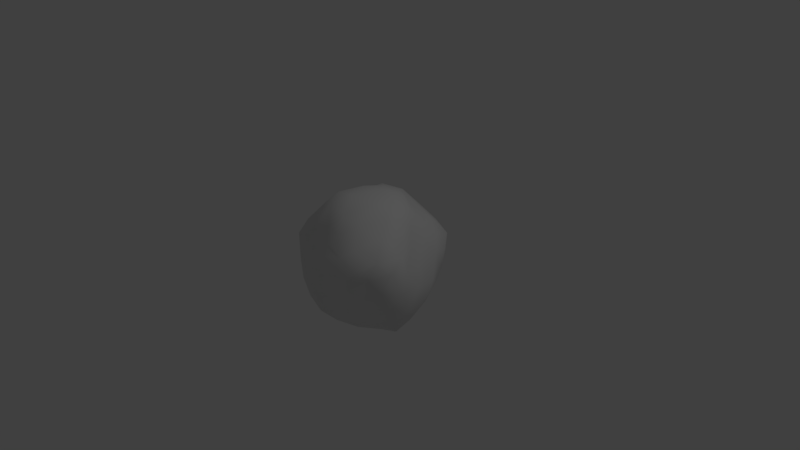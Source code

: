 # Source: snowball.blend  (saved by Blender 2.78.0; exported with 4.5.12 LTS)
import bpy
from mathutils import Matrix  # noqa: F401  (used for matrix-valued properties, if any)

bpy.ops.wm.read_factory_settings(use_empty=True)
scene = bpy.context.scene
scene.name = 'Scene'

# ---- collections
col_collection_1 = bpy.data.collections.new('Collection 1'); scene.collection.children.link(col_collection_1)

# ---- materials (node trees are filled in below, after node groups)
mat_material_001 = bpy.data.materials.new('Material.001')
mat_material_001.alpha_threshold = 0.0
mat_material_001.use_transparent_shadow = False
mat_material_001.roughness = 0.5

# ---- material node trees

# ---- world
world_world = bpy.data.worlds.new('World'); scene.world = world_world
world_world.color = (0.05088, 0.05088, 0.05088)
world_world.use_sun_shadow = False
world_world.sun_shadow_jitter_overblur = 0.0
world_world.cycles.sampling_method = 'MANUAL'

# ---- cameras
cam_camera = bpy.data.cameras.new('Camera')
cam_camera.clip_end = 100.0
cam_camera.lens = 35.0
cam_camera.sensor_width = 32.0
cam_camera.sensor_height = 18.0
cam_camera.ortho_scale = 7.314
cam_camera.dof.focus_distance = 0.0
cam_camera.dof.aperture_fstop = 128.0

# ---- lights
light_lamp = bpy.data.lights.new('Lamp', 'POINT')
light_lamp.transmission_factor = 0.0
light_lamp.cutoff_distance = 30.0
light_lamp.energy = 100.0
light_lamp.shadow_buffer_clip_start = 1.001
light_lamp.shadow_soft_size = 0.1
light_lamp.shadow_maximum_resolution = 0.006
light_lamp.use_absolute_resolution = True

# ---- meshes
me_snowball = bpy.data.meshes.new('Snowball')
me_snowball.from_pydata([(0.05306, -0.02876, -0.9657), (0.7332, -0.6202, -0.3612), (-0.2192, -0.8666, -0.4271), (-0.9066, 0.04744, -0.465), (-0.264, 0.8913, -0.4665), (0.5973, 0.4837, -0.3487), (0.2386, -0.7637, 0.3695), (-0.7422, -0.4771, 0.4494), (-0.692, 0.4286, 0.4815), (0.2629, 0.7816, 0.3882), (0.8619, -0.1072, 0.3909), (0.02462, -0.04896, 0.8953), (-0.2289, -0.7023, -0.6173), (-0.1561, -0.4843, -0.8038), (-0.05445, -0.2096, -0.9521), (0.2306, -0.2159, -0.9851), (0.4258, -0.3679, -0.8472), (0.6111, -0.4824, -0.6027), (0.4566, -0.6602, -0.412), (0.1944, -0.7853, -0.4745), (0.003513, -0.8185, -0.4619), (0.6444, 0.2844, -0.487), (0.7485, -0.03127, -0.4707), (0.8166, -0.3694, -0.4678), (0.2712, 0.03013, -0.9169), (0.4102, 0.2404, -0.7561), (0.5297, 0.4087, -0.5632), (-0.7944, -0.0203, -0.586), (-0.5153, -0.0277, -0.7597), (-0.1891, -0.01563, -0.9169), (-0.5007, -0.7131, -0.4785), (-0.7388, -0.5337, -0.526), (-0.8255, -0.2292, -0.538), (-0.1679, 0.7527, -0.5997), (-0.1243, 0.4704, -0.8154), (-0.02404, 0.202, -0.9119), (-0.8136, 0.2178, -0.5032), (-0.6718, 0.4619, -0.5233), (-0.4287, 0.685, -0.5034), (-0.01344, 0.8908, -0.4634), (0.2748, 0.816, -0.4263), (0.4764, 0.638, -0.4124), (0.9054, -0.1945, 0.1802), (0.9637, -0.3062, 0.01312), (0.9228, -0.5245, -0.1682), (0.7312, 0.3912, -0.1856), (0.7377, 0.2682, 0.02146), (0.8018, 0.07921, 0.257), (0.1939, -0.8507, 0.2538), (0.09921, -0.9275, 0.05633), (-0.09072, -0.9488, -0.197), (0.6859, -0.6941, -0.1511), (0.6357, -0.8297, -0.03744), (0.4716, -0.8335, 0.2058), (-0.8385, -0.3563, 0.2617), (-0.9089, -0.3424, 0.09271), (-0.9095, -0.1575, -0.2386), (-0.4547, -0.8162, -0.2319), (-0.5952, -0.7419, -0.002338), (-0.6983, -0.6263, 0.2254), (-0.6328, 0.5876, 0.2501), (-0.4642, 0.7751, 0.05943), (-0.3313, 0.8483, -0.2592), (-0.8483, 0.1419, -0.2909), (-0.8014, 0.2645, 0.02418), (-0.8234, 0.3999, 0.2467), (0.4029, 0.8332, 0.164), (0.5448, 0.8259, -0.04615), (0.6094, 0.6722, -0.1909), (-0.08813, 0.9901, -0.2793), (0.05944, 0.9966, -0.09223), (0.1714, 0.8771, 0.1237), (0.8202, -0.2474, 0.4497), (0.6485, -0.5283, 0.4898), (0.4339, -0.7153, 0.4682), (0.01445, -0.7079, 0.4522), (-0.3141, -0.706, 0.5159), (-0.5765, -0.6017, 0.5554), (-0.7992, -0.2959, 0.5003), (-0.7904, -0.00573, 0.506), (-0.7734, 0.1934, 0.4647), (-0.4827, 0.6078, 0.514), (-0.1569, 0.7808, 0.5412), (0.0728, 0.7934, 0.4843), (0.3796, 0.6185, 0.4382), (0.5228, 0.4165, 0.4718), (0.7423, 0.2047, 0.4341), (0.1639, -0.3139, 0.9228), (0.205, -0.5371, 0.7975), (0.2316, -0.6586, 0.5903), (0.7282, 0.004842, 0.5931), (0.5235, 0.08421, 0.7768), (0.2589, 0.003098, 0.8882), (-0.1729, -0.1715, 0.8812), (-0.3806, -0.2727, 0.7831), (-0.6003, -0.4377, 0.6448), (-0.2019, 0.05607, 0.8428), (-0.4499, 0.2186, 0.7655), (-0.6126, 0.3345, 0.6578), (0.06387, 0.2066, 0.8069), (0.1137, 0.3978, 0.8237), (0.2366, 0.5952, 0.6692), (0.3218, 0.2569, 0.8101), (0.6009, 0.2855, 0.6468), (0.3585, 0.4421, 0.6794), (-0.1549, 0.3901, 0.8031), (-0.04764, 0.5896, 0.7609), (-0.3356, 0.5277, 0.7138), (-0.441, -0.04251, 0.7768), (-0.664, 0.07401, 0.6304), (-0.5947, -0.1777, 0.6454), (-0.05689, -0.4046, 0.8422), (-0.3664, -0.5335, 0.7011), (-0.07864, -0.6413, 0.6336), (0.3879, -0.308, 0.8419), (0.4415, -0.5784, 0.6578), (0.6214, -0.2607, 0.6658), (0.6946, 0.3696, 0.2452), (0.6616, 0.5415, 0.02154), (0.566, 0.6226, 0.2229), (-0.0977, 0.9066, 0.2267), (-0.241, 0.9071, -0.01749), (-0.3701, 0.7961, 0.2725), (-0.8625, 0.132, 0.2995), (-0.8626, -0.02624, 0.1113), (-0.8722, -0.1447, 0.3449), (-0.4369, -0.7646, 0.3179), (-0.2867, -0.8699, 0.06749), (-0.08298, -0.8069, 0.3037), (0.6612, -0.7009, 0.2355), (0.8785, -0.6318, 0.02744), (0.8201, -0.4153, 0.2386), (0.3181, 0.9544, -0.1285), (0.373, 0.8441, -0.2897), (0.1566, 0.9574, -0.292), (-0.7141, 0.5479, 0.00837), (-0.5916, 0.6627, -0.256), (-0.7731, 0.4077, -0.2967), (-0.8122, -0.5481, -0.01756), (-0.9035, -0.4541, -0.276), (-0.7075, -0.6352, -0.3047), (0.3668, -0.8917, -0.01259), (0.1737, -0.9034, -0.2342), (0.4171, -0.8287, -0.2266), (0.804, -0.04017, 0.0001534), (0.881, -0.2584, -0.234), (0.7535, 0.04323, -0.2516), (0.3345, 0.4881, -0.5947), (0.1584, 0.3267, -0.8642), (0.05646, 0.6712, -0.6573), (-0.3517, 0.5118, -0.6714), (-0.322, 0.237, -0.821), (-0.6104, 0.2325, -0.6614), (-0.6465, -0.2874, -0.6883), (-0.3482, -0.2713, -0.8402), (-0.5078, -0.553, -0.6544), (0.601, 0.1947, -0.6364), (0.6476, -0.1854, -0.6788), (0.4574, -0.04141, -0.839), (0.04866, -0.6383, -0.7137), (0.1694, -0.4121, -0.8632), (0.3155, -0.5413, -0.6836)], [], [(0, 15, 14), (1, 17, 23), (0, 14, 29), (0, 29, 35), (0, 35, 24), (1, 23, 44), (2, 20, 50), (3, 32, 56), (4, 38, 62), (5, 41, 68), (1, 44, 51), (2, 50, 57), (3, 56, 63), (4, 62, 69), (5, 68, 45), (6, 74, 89), (7, 77, 95), (8, 80, 98), (9, 83, 101), (10, 86, 90), (92, 99, 11), (91, 102, 92), (90, 103, 91), (92, 102, 99), (102, 100, 99), (91, 103, 102), (103, 104, 102), (102, 104, 100), (104, 101, 100), (90, 86, 103), (86, 85, 103), (103, 85, 104), (85, 84, 104), (104, 84, 101), (84, 9, 101), (99, 96, 11), (100, 105, 99), (101, 106, 100), (99, 105, 96), (105, 97, 96), (100, 106, 105), (106, 107, 105), (105, 107, 97), (107, 98, 97), (101, 83, 106), (83, 82, 106), (106, 82, 107), (82, 81, 107), (107, 81, 98), (81, 8, 98), (96, 93, 11), (97, 108, 96), (98, 109, 97), (96, 108, 93), (108, 94, 93), (97, 109, 108), (109, 110, 108), (108, 110, 94), (110, 95, 94), (98, 80, 109), (80, 79, 109), (109, 79, 110), (79, 78, 110), (110, 78, 95), (78, 7, 95), (93, 87, 11), (94, 111, 93), (95, 112, 94), (93, 111, 87), (111, 88, 87), (94, 112, 111), (112, 113, 111), (111, 113, 88), (113, 89, 88), (95, 77, 112), (77, 76, 112), (112, 76, 113), (76, 75, 113), (113, 75, 89), (75, 6, 89), (87, 92, 11), (88, 114, 87), (89, 115, 88), (87, 114, 92), (114, 91, 92), (88, 115, 114), (115, 116, 114), (114, 116, 91), (116, 90, 91), (89, 74, 115), (74, 73, 115), (115, 73, 116), (73, 72, 116), (116, 72, 90), (72, 10, 90), (47, 86, 10), (46, 117, 47), (45, 118, 46), (47, 117, 86), (117, 85, 86), (46, 118, 117), (118, 119, 117), (117, 119, 85), (119, 84, 85), (45, 68, 118), (68, 67, 118), (118, 67, 119), (67, 66, 119), (119, 66, 84), (66, 9, 84), (71, 83, 9), (70, 120, 71), (69, 121, 70), (71, 120, 83), (120, 82, 83), (70, 121, 120), (121, 122, 120), (120, 122, 82), (122, 81, 82), (69, 62, 121), (62, 61, 121), (121, 61, 122), (61, 60, 122), (122, 60, 81), (60, 8, 81), (65, 80, 8), (64, 123, 65), (63, 124, 64), (65, 123, 80), (123, 79, 80), (64, 124, 123), (124, 125, 123), (123, 125, 79), (125, 78, 79), (63, 56, 124), (56, 55, 124), (124, 55, 125), (55, 54, 125), (125, 54, 78), (54, 7, 78), (59, 77, 7), (58, 126, 59), (57, 127, 58), (59, 126, 77), (126, 76, 77), (58, 127, 126), (127, 128, 126), (126, 128, 76), (128, 75, 76), (57, 50, 127), (50, 49, 127), (127, 49, 128), (49, 48, 128), (128, 48, 75), (48, 6, 75), (53, 74, 6), (52, 129, 53), (51, 130, 52), (53, 129, 74), (129, 73, 74), (52, 130, 129), (130, 131, 129), (129, 131, 73), (131, 72, 73), (51, 44, 130), (44, 43, 130), (130, 43, 131), (43, 42, 131), (131, 42, 72), (42, 10, 72), (66, 71, 9), (67, 132, 66), (68, 133, 67), (66, 132, 71), (132, 70, 71), (67, 133, 132), (133, 134, 132), (132, 134, 70), (134, 69, 70), (68, 41, 133), (41, 40, 133), (133, 40, 134), (40, 39, 134), (134, 39, 69), (39, 4, 69), (60, 65, 8), (61, 135, 60), (62, 136, 61), (60, 135, 65), (135, 64, 65), (61, 136, 135), (136, 137, 135), (135, 137, 64), (137, 63, 64), (62, 38, 136), (38, 37, 136), (136, 37, 137), (37, 36, 137), (137, 36, 63), (36, 3, 63), (54, 59, 7), (55, 138, 54), (56, 139, 55), (54, 138, 59), (138, 58, 59), (55, 139, 138), (139, 140, 138), (138, 140, 58), (140, 57, 58), (56, 32, 139), (32, 31, 139), (139, 31, 140), (31, 30, 140), (140, 30, 57), (30, 2, 57), (48, 53, 6), (49, 141, 48), (50, 142, 49), (48, 141, 53), (141, 52, 53), (49, 142, 141), (142, 143, 141), (141, 143, 52), (143, 51, 52), (50, 20, 142), (20, 19, 142), (142, 19, 143), (19, 18, 143), (143, 18, 51), (18, 1, 51), (42, 47, 10), (43, 144, 42), (44, 145, 43), (42, 144, 47), (144, 46, 47), (43, 145, 144), (145, 146, 144), (144, 146, 46), (146, 45, 46), (44, 23, 145), (23, 22, 145), (145, 22, 146), (22, 21, 146), (146, 21, 45), (21, 5, 45), (26, 41, 5), (25, 147, 26), (24, 148, 25), (26, 147, 41), (147, 40, 41), (25, 148, 147), (148, 149, 147), (147, 149, 40), (149, 39, 40), (24, 35, 148), (35, 34, 148), (148, 34, 149), (34, 33, 149), (149, 33, 39), (33, 4, 39), (33, 38, 4), (34, 150, 33), (35, 151, 34), (33, 150, 38), (150, 37, 38), (34, 151, 150), (151, 152, 150), (150, 152, 37), (152, 36, 37), (35, 29, 151), (29, 28, 151), (151, 28, 152), (28, 27, 152), (152, 27, 36), (27, 3, 36), (27, 32, 3), (28, 153, 27), (29, 154, 28), (27, 153, 32), (153, 31, 32), (28, 154, 153), (154, 155, 153), (153, 155, 31), (155, 30, 31), (29, 14, 154), (14, 13, 154), (154, 13, 155), (13, 12, 155), (155, 12, 30), (12, 2, 30), (21, 26, 5), (22, 156, 21), (23, 157, 22), (21, 156, 26), (156, 25, 26), (22, 157, 156), (157, 158, 156), (156, 158, 25), (158, 24, 25), (23, 17, 157), (17, 16, 157), (157, 16, 158), (16, 15, 158), (158, 15, 24), (15, 0, 24), (12, 20, 2), (13, 159, 12), (14, 160, 13), (12, 159, 20), (159, 19, 20), (13, 160, 159), (160, 161, 159), (159, 161, 19), (161, 18, 19), (14, 15, 160), (15, 16, 160), (160, 16, 161), (16, 17, 161), (161, 17, 18), (17, 1, 18)])
me_snowball.polygons.foreach_set('use_smooth', [True] * 320)
_uv = me_snowball.uv_layers.new(name='UVMap')
_uv.uv.foreach_set('vector', [0.03321, 0.1781, 0.06682, 0.1244, 0.06249, 0.2022, 0.2461, 0.03133, 0.182, 0.04776, 0.19, 0.008031, 0.03321, 0.1781, 0.06249, 0.2022, 0.03144, 0.2461, 0.658, 0.8135, 0.648, 0.8656, 0.6078, 0.8449, 0.658, 0.8135, 0.6078, 0.8449, 0.6411, 0.7616, 0.6857, 0.5311, 0.6545, 0.5458, 0.642, 0.4718, 0.2492, 0.2692, 0.2423, 0.2092, 0.3025, 0.2517, 0.6766, 0.3, 0.7083, 0.3375, 0.6438, 0.3673, 0.582, 0.02956, 0.6135, 0.0928, 0.5447, 0.07078, 0.4801, 0.656, 0.4601, 0.7052, 0.4236, 0.6504, 0.7459, 0.4133, 0.7083, 0.4076, 0.7459, 0.3549, 0.2492, 0.2692, 0.3025, 0.2517, 0.2641, 0.3484, 0.6766, 0.3, 0.6438, 0.3673, 0.6298, 0.2905, 0.582, 0.02956, 0.5447, 0.07078, 0.5261, 0.003112, 0.4801, 0.656, 0.4236, 0.6504, 0.4751, 0.5972, 0.04569, 0.8137, 0.006005, 0.7742, 0.04631, 0.7606, 0.268, 0.8139, 0.217, 0.8153, 0.2334, 0.7676, 0.4369, 0.2911, 0.4619, 0.3501, 0.4023, 0.3178, 0.8335, 0.1557, 0.8728, 0.1204, 0.9018, 0.2006, 0.8834, 0.6486, 0.9493, 0.6203, 0.9378, 0.6821, 0.7228, 1.0, 0.7053, 0.922, 0.7497, 0.9536, 0.9249, 0.3527, 0.9423, 0.2841, 0.9826, 0.318, 0.9378, 0.6821, 1.0, 0.6619, 0.9868, 0.7285, 0.09079, 0.5669, 0.107, 0.5142, 0.1543, 0.5463, 0.107, 0.5142, 0.1621, 0.4964, 0.1543, 0.5463, 0.9249, 0.3527, 0.8772, 0.3269, 0.9423, 0.2841, 0.8772, 0.3269, 0.9004, 0.2523, 0.9423, 0.2841, 0.9423, 0.2841, 0.9004, 0.2523, 0.9591, 0.218, 0.9004, 0.2523, 0.9018, 0.2006, 0.9591, 0.218, 0.9378, 0.6821, 0.9493, 0.6203, 1.0, 0.6619, 0.8273, 0.3549, 0.8447, 0.2764, 0.8772, 0.3269, 0.8772, 0.3269, 0.8447, 0.2764, 0.9004, 0.2523, 0.8447, 0.2764, 0.8408, 0.2107, 0.9004, 0.2523, 0.9004, 0.2523, 0.8408, 0.2107, 0.9018, 0.2006, 0.8408, 0.2107, 0.8335, 0.1557, 0.9018, 0.2006, 0.7053, 0.922, 0.7497, 0.8839, 0.7497, 0.9536, 0.1621, 0.4964, 0.2167, 0.5219, 0.1543, 0.5463, 0.9018, 0.2006, 0.9526, 0.148, 0.9591, 0.218, 0.1543, 0.5463, 0.2167, 0.5219, 0.1914, 0.5968, 0.2167, 0.5219, 0.2614, 0.5892, 0.1914, 0.5968, 0.1621, 0.4964, 0.2168, 0.4734, 0.2167, 0.5219, 0.2168, 0.4734, 0.2712, 0.5164, 0.2167, 0.5219, 0.2167, 0.5219, 0.2712, 0.5164, 0.2614, 0.5892, 0.2712, 0.5164, 0.3111, 0.5898, 0.2614, 0.5892, 0.9018, 0.2006, 0.8728, 0.1204, 0.9526, 0.148, 0.8728, 0.1204, 0.9113, 0.07799, 0.9526, 0.148, 0.9526, 0.148, 0.9113, 0.07799, 0.9826, 0.09397, 0.3709, 0.145, 0.4061, 0.2263, 0.3621, 0.2426, 0.3621, 0.2426, 0.4061, 0.2263, 0.4023, 0.3178, 0.4061, 0.2263, 0.4369, 0.2911, 0.4023, 0.3178, 0.1914, 0.5968, 0.1612, 0.6416, 0.1327, 0.5961, 0.2614, 0.5892, 0.2334, 0.6469, 0.1914, 0.5968, 0.3111, 0.5898, 0.2972, 0.6572, 0.2614, 0.5892, 0.1914, 0.5968, 0.2334, 0.6469, 0.1612, 0.6416, 0.2334, 0.6469, 0.1982, 0.6941, 0.1612, 0.6416, 0.2614, 0.5892, 0.2972, 0.6572, 0.2334, 0.6469, 0.2972, 0.6572, 0.2578, 0.7075, 0.2334, 0.6469, 0.2334, 0.6469, 0.2578, 0.7075, 0.1982, 0.6941, 0.2578, 0.7075, 0.2334, 0.7676, 0.1982, 0.6941, 0.3111, 0.5898, 0.3394, 0.6606, 0.2972, 0.6572, 0.3394, 0.6606, 0.3212, 0.702, 0.2972, 0.6572, 0.2972, 0.6572, 0.3212, 0.702, 0.2578, 0.7075, 0.3212, 0.702, 0.2948, 0.77, 0.2578, 0.7075, 0.2578, 0.7075, 0.2948, 0.77, 0.2334, 0.7676, 0.2948, 0.77, 0.268, 0.8139, 0.2334, 0.7676, 0.1612, 0.6416, 0.07709, 0.6423, 0.1327, 0.5961, 0.1982, 0.6941, 0.1169, 0.6912, 0.1612, 0.6416, 0.2334, 0.7676, 0.1739, 0.7638, 0.1982, 0.6941, 0.1612, 0.6416, 0.1169, 0.6912, 0.07709, 0.6423, 0.1169, 0.6912, 0.05318, 0.7071, 0.07709, 0.6423, 0.1982, 0.6941, 0.1739, 0.7638, 0.1169, 0.6912, 0.1739, 0.7638, 0.1085, 0.7751, 0.1169, 0.6912, 0.1169, 0.6912, 0.1085, 0.7751, 0.05318, 0.7071, 0.1085, 0.7751, 0.04631, 0.7606, 0.05318, 0.7071, 0.2334, 0.7676, 0.217, 0.8153, 0.1739, 0.7638, 0.217, 0.8153, 0.1557, 0.8241, 0.1739, 0.7638, 0.1739, 0.7638, 0.1557, 0.8241, 0.1085, 0.7751, 0.1557, 0.8241, 0.09231, 0.8074, 0.1085, 0.7751, 0.1085, 0.7751, 0.09231, 0.8074, 0.04631, 0.7606, 0.09231, 0.8074, 0.04569, 0.8137, 0.04631, 0.7606, 0.07709, 0.6423, 0.09079, 0.5669, 0.1327, 0.5961, 0.8949, 0.8839, 0.9335, 0.8254, 0.9536, 0.8724, 0.04631, 0.7606, 0.008369, 0.7168, 0.05318, 0.7071, 0.9536, 0.8724, 0.9335, 0.8254, 1.0, 0.7991, 0.9335, 0.8254, 0.9868, 0.7285, 1.0, 0.7991, 0.8949, 0.8839, 0.8574, 0.8335, 0.9335, 0.8254, 0.8574, 0.8335, 0.9064, 0.7546, 0.9335, 0.8254, 0.9335, 0.8254, 0.9064, 0.7546, 0.9868, 0.7285, 0.9064, 0.7546, 0.9378, 0.6821, 0.9868, 0.7285, 0.04631, 0.7606, 0.006005, 0.7742, 0.008369, 0.7168, 0.8066, 0.827, 0.8332, 0.7674, 0.8574, 0.8335, 0.8574, 0.8335, 0.8332, 0.7674, 0.9064, 0.7546, 0.8332, 0.7674, 0.8692, 0.6881, 0.9064, 0.7546, 0.9064, 0.7546, 0.8692, 0.6881, 0.9378, 0.6821, 0.8692, 0.6881, 0.8834, 0.6486, 0.9378, 0.6821, 0.8993, 0.6041, 0.9493, 0.6203, 0.8834, 0.6486, 0.9012, 0.5433, 0.953, 0.5687, 0.8993, 0.6041, 0.8933, 0.4898, 0.9523, 0.5081, 0.9012, 0.5433, 0.8993, 0.6041, 0.953, 0.5687, 0.9493, 0.6203, 0.7862, 0.3044, 0.8447, 0.2764, 0.8273, 0.3549, 0.9012, 0.5433, 0.9523, 0.5081, 0.953, 0.5687, 0.7365, 0.2533, 0.7789, 0.2341, 0.7862, 0.3044, 0.7862, 0.3044, 0.7789, 0.2341, 0.8447, 0.2764, 0.7789, 0.2341, 0.8408, 0.2107, 0.8447, 0.2764, 0.8933, 0.4898, 0.9468, 0.4592, 0.9523, 0.5081, 0.9468, 0.4592, 0.9973, 0.4661, 0.9523, 0.5081, 0.7365, 0.2533, 0.7172, 0.1772, 0.7789, 0.2341, 0.7172, 0.1772, 0.772, 0.1609, 0.7789, 0.2341, 0.7789, 0.2341, 0.772, 0.1609, 0.8408, 0.2107, 0.772, 0.1609, 0.8335, 0.1557, 0.8408, 0.2107, 0.7888, 0.102, 0.8728, 0.1204, 0.8335, 0.1557, 0.7536, 0.04339, 0.8373, 0.04755, 0.7888, 0.102, 0.5261, 0.003112, 0.4844, 0.0712, 0.4784, 0.0, 0.7888, 0.102, 0.8373, 0.04755, 0.8728, 0.1204, 0.8373, 0.04755, 0.9113, 0.07799, 0.8728, 0.1204, 0.4784, 0.0, 0.4844, 0.0712, 0.4254, 0.07631, 0.4844, 0.0712, 0.4377, 0.1446, 0.4254, 0.07631, 0.4254, 0.07631, 0.4377, 0.1446, 0.3709, 0.145, 0.4377, 0.1446, 0.4061, 0.2263, 0.3709, 0.145, 0.5261, 0.003112, 0.5447, 0.07078, 0.4844, 0.0712, 0.5447, 0.07078, 0.4893, 0.14, 0.4844, 0.0712, 0.4844, 0.0712, 0.4893, 0.14, 0.4377, 0.1446, 0.4893, 0.14, 0.4712, 0.2244, 0.4377, 0.1446, 0.4377, 0.1446, 0.4712, 0.2244, 0.4061, 0.2263, 0.4712, 0.2244, 0.4369, 0.2911, 0.4061, 0.2263, 0.4955, 0.2912, 0.4619, 0.3501, 0.4369, 0.2911, 0.5515, 0.2921, 0.506, 0.3583, 0.4955, 0.2912, 0.6298, 0.2905, 0.5576, 0.3708, 0.5515, 0.2921, 0.4955, 0.2912, 0.506, 0.3583, 0.4619, 0.3501, 0.506, 0.3583, 0.4686, 0.3983, 0.4619, 0.3501, 0.5515, 0.2921, 0.5576, 0.3708, 0.506, 0.3583, 0.5576, 0.3708, 0.5172, 0.422, 0.506, 0.3583, 0.506, 0.3583, 0.5172, 0.422, 0.4686, 0.3983, 0.5172, 0.422, 0.4916, 0.4592, 0.4686, 0.3983, 0.6298, 0.2905, 0.6438, 0.3673, 0.5576, 0.3708, 0.6438, 0.3673, 0.5871, 0.4412, 0.5576, 0.3708, 0.5576, 0.3708, 0.5871, 0.4412, 0.5172, 0.422, 0.3329, 0.8438, 0.3088, 0.8189, 0.3322, 0.7618, 0.3322, 0.7618, 0.3088, 0.8189, 0.2948, 0.77, 0.3088, 0.8189, 0.268, 0.8139, 0.2948, 0.77, 0.2558, 0.8747, 0.217, 0.8153, 0.268, 0.8139, 0.2351, 0.9236, 0.1847, 0.8736, 0.2558, 0.8747, 0.2641, 0.3484, 0.3244, 0.3271, 0.2831, 0.4062, 0.2558, 0.8747, 0.1847, 0.8736, 0.217, 0.8153, 0.1847, 0.8736, 0.1557, 0.8241, 0.217, 0.8153, 0.2831, 0.4062, 0.3244, 0.3271, 0.3411, 0.39, 0.1566, 0.9195, 0.1098, 0.8575, 0.1847, 0.8736, 0.1847, 0.8736, 0.1098, 0.8575, 0.1557, 0.8241, 0.1098, 0.8575, 0.09231, 0.8074, 0.1557, 0.8241, 0.2641, 0.3484, 0.3025, 0.2517, 0.3244, 0.3271, 0.3025, 0.2517, 0.3437, 0.2231, 0.3244, 0.3271, 0.1566, 0.9195, 0.07355, 0.9041, 0.1098, 0.8575, 0.07355, 0.9041, 0.05202, 0.8527, 0.1098, 0.8575, 0.1098, 0.8575, 0.05202, 0.8527, 0.09231, 0.8074, 0.05202, 0.8527, 0.04569, 0.8137, 0.09231, 0.8074, 0.0, 0.8335, 0.006005, 0.7742, 0.04569, 0.8137, 0.7053, 0.7347, 0.7659, 0.7535, 0.7466, 0.7989, 0.2897, 0.05873, 0.3126, 0.02446, 0.3286, 0.07723, 0.7466, 0.7989, 0.7659, 0.7535, 0.8066, 0.827, 0.7659, 0.7535, 0.8332, 0.7674, 0.8066, 0.827, 0.7053, 0.7347, 0.7388, 0.6761, 0.7659, 0.7535, 0.7388, 0.6761, 0.8095, 0.6823, 0.7659, 0.7535, 0.7659, 0.7535, 0.8095, 0.6823, 0.8332, 0.7674, 0.8095, 0.6823, 0.8692, 0.6881, 0.8332, 0.7674, 0.2897, 0.05873, 0.2656, 0.0, 0.3126, 0.02446, 0.7276, 0.6197, 0.79, 0.6061, 0.7388, 0.6761, 0.7388, 0.6761, 0.79, 0.6061, 0.8095, 0.6823, 0.79, 0.6061, 0.836, 0.6228, 0.8095, 0.6823, 0.8095, 0.6823, 0.836, 0.6228, 0.8692, 0.6881, 0.836, 0.6228, 0.8834, 0.6486, 0.8692, 0.6881, 0.772, 0.1609, 0.7888, 0.102, 0.8335, 0.1557, 0.7172, 0.1772, 0.7195, 0.1024, 0.772, 0.1609, 0.4236, 0.6504, 0.4048, 0.7324, 0.3751, 0.6614, 0.772, 0.1609, 0.7195, 0.1024, 0.7888, 0.102, 0.7195, 0.1024, 0.7536, 0.04339, 0.7888, 0.102, 0.3751, 0.6614, 0.4048, 0.7324, 0.3621, 0.7354, 0.4048, 0.7324, 0.3836, 0.7931, 0.3621, 0.7354, 0.7195, 0.1024, 0.7083, 0.05619, 0.7536, 0.04339, 0.7083, 0.05619, 0.7372, 0.0, 0.7536, 0.04339, 0.4236, 0.6504, 0.4601, 0.7052, 0.4048, 0.7324, 0.4601, 0.7052, 0.4285, 0.7693, 0.4048, 0.7324, 0.4048, 0.7324, 0.4285, 0.7693, 0.3836, 0.7931, 0.4285, 0.7693, 0.419, 0.8477, 0.3836, 0.7931, 0.3836, 0.7931, 0.419, 0.8477, 0.375, 0.8517, 0.419, 0.8477, 0.4185, 0.9069, 0.375, 0.8517, 0.4712, 0.2244, 0.4955, 0.2912, 0.4369, 0.2911, 0.4893, 0.14, 0.5296, 0.2187, 0.4712, 0.2244, 0.5447, 0.07078, 0.5709, 0.1482, 0.4893, 0.14, 0.4712, 0.2244, 0.5296, 0.2187, 0.4955, 0.2912, 0.5296, 0.2187, 0.5515, 0.2921, 0.4955, 0.2912, 0.4893, 0.14, 0.5709, 0.1482, 0.5296, 0.2187, 0.5709, 0.1482, 0.6076, 0.2237, 0.5296, 0.2187, 0.5296, 0.2187, 0.6076, 0.2237, 0.5515, 0.2921, 0.6076, 0.2237, 0.6298, 0.2905, 0.5515, 0.2921, 0.5447, 0.07078, 0.6135, 0.0928, 0.5709, 0.1482, 0.6135, 0.0928, 0.6465, 0.173, 0.5709, 0.1482, 0.5709, 0.1482, 0.6465, 0.173, 0.6076, 0.2237, 0.6465, 0.173, 0.6675, 0.2468, 0.6076, 0.2237, 0.6076, 0.2237, 0.6675, 0.2468, 0.6298, 0.2905, 0.6675, 0.2468, 0.6766, 0.3, 0.6298, 0.2905, 0.3088, 0.8189, 0.2558, 0.8747, 0.268, 0.8139, 0.3329, 0.8438, 0.2987, 0.8982, 0.3088, 0.8189, 0.6438, 0.3673, 0.6733, 0.4239, 0.5871, 0.4412, 0.3088, 0.8189, 0.2987, 0.8982, 0.2558, 0.8747, 0.2418, 0.4677, 0.2831, 0.4062, 0.2959, 0.4553, 0.3329, 0.8438, 0.3394, 0.9184, 0.2987, 0.8982, 0.1833, 0.4734, 0.215, 0.4142, 0.2418, 0.4677, 0.2418, 0.4677, 0.215, 0.4142, 0.2831, 0.4062, 0.215, 0.4142, 0.2641, 0.3484, 0.2831, 0.4062, 0.6438, 0.3673, 0.7083, 0.3375, 0.6733, 0.4239, 0.1073, 0.4381, 0.1627, 0.4074, 0.1833, 0.4734, 0.1833, 0.4734, 0.1627, 0.4074, 0.215, 0.4142, 0.1627, 0.4074, 0.2072, 0.3435, 0.215, 0.4142, 0.215, 0.4142, 0.2072, 0.3435, 0.2641, 0.3484, 0.2072, 0.3435, 0.2492, 0.2692, 0.2641, 0.3484, 0.05202, 0.8527, 0.0, 0.8335, 0.04569, 0.8137, 0.7459, 0.4073, 0.7691, 0.3549, 0.7691, 0.4434, 0.3025, 0.2517, 0.2968, 0.1805, 0.3437, 0.2231, 0.05202, 0.8527, 0.02648, 0.8842, 0.0, 0.8335, 0.3349, 0.1482, 0.3286, 0.07723, 0.3621, 0.1401, 0.3437, 0.2231, 0.2968, 0.1805, 0.3349, 0.1482, 0.2968, 0.1805, 0.2927, 0.1193, 0.3349, 0.1482, 0.3349, 0.1482, 0.2927, 0.1193, 0.3286, 0.07723, 0.2927, 0.1193, 0.2897, 0.05873, 0.3286, 0.07723, 0.3025, 0.2517, 0.2423, 0.2092, 0.2968, 0.1805, 0.2423, 0.2092, 0.2404, 0.1589, 0.2968, 0.1805, 0.2968, 0.1805, 0.2404, 0.1589, 0.2927, 0.1193, 0.2404, 0.1589, 0.2368, 0.09875, 0.2927, 0.1193, 0.2927, 0.1193, 0.2368, 0.09875, 0.2897, 0.05873, 0.2368, 0.09875, 0.2461, 0.03133, 0.2897, 0.05873, 0.836, 0.6228, 0.8993, 0.6041, 0.8834, 0.6486, 0.5769, 0.4592, 0.5292, 0.5209, 0.5331, 0.4624, 0.642, 0.4718, 0.6019, 0.5122, 0.5769, 0.4592, 0.5331, 0.4624, 0.5292, 0.5209, 0.4717, 0.5009, 0.8415, 0.5824, 0.9012, 0.5433, 0.8993, 0.6041, 0.5769, 0.4592, 0.6019, 0.5122, 0.5292, 0.5209, 0.6019, 0.5122, 0.5484, 0.5701, 0.5292, 0.5209, 0.5292, 0.5209, 0.5484, 0.5701, 0.4692, 0.5603, 0.822, 0.5348, 0.8933, 0.4898, 0.9012, 0.5433, 0.642, 0.4718, 0.6545, 0.5458, 0.6019, 0.5122, 0.6545, 0.5458, 0.5923, 0.5911, 0.6019, 0.5122, 0.6019, 0.5122, 0.5923, 0.5911, 0.5484, 0.5701, 0.5923, 0.5911, 0.5361, 0.6445, 0.5484, 0.5701, 0.5484, 0.5701, 0.5361, 0.6445, 0.4751, 0.5972, 0.5361, 0.6445, 0.4801, 0.656, 0.4751, 0.5972, 0.5233, 0.6911, 0.4601, 0.7052, 0.4801, 0.656, 0.5806, 0.7278, 0.5124, 0.7474, 0.5233, 0.6911, 0.6411, 0.7616, 0.5788, 0.8072, 0.5806, 0.7278, 0.5233, 0.6911, 0.5124, 0.7474, 0.4601, 0.7052, 0.5124, 0.7474, 0.4285, 0.7693, 0.4601, 0.7052, 0.5806, 0.7278, 0.5788, 0.8072, 0.5124, 0.7474, 0.5788, 0.8072, 0.4864, 0.8358, 0.5124, 0.7474, 0.5124, 0.7474, 0.4864, 0.8358, 0.4285, 0.7693, 0.4864, 0.8358, 0.419, 0.8477, 0.4285, 0.7693, 0.6411, 0.7616, 0.6078, 0.8449, 0.5788, 0.8072, 0.6078, 0.8449, 0.5447, 0.8799, 0.5788, 0.8072, 0.5788, 0.8072, 0.5447, 0.8799, 0.4864, 0.8358, 0.5447, 0.8799, 0.4627, 0.8884, 0.4864, 0.8358, 0.4864, 0.8358, 0.4627, 0.8884, 0.419, 0.8477, 0.4627, 0.8884, 0.4185, 0.9069, 0.419, 0.8477, 0.6156, 0.02966, 0.6135, 0.0928, 0.582, 0.02956, 0.6799, 0.05847, 0.6579, 0.09916, 0.6156, 0.02966, 0.6078, 0.8449, 0.5878, 0.9069, 0.5447, 0.8799, 0.6156, 0.02966, 0.6579, 0.09916, 0.6135, 0.0928, 0.6579, 0.09916, 0.6465, 0.173, 0.6135, 0.0928, 0.6799, 0.05847, 0.7083, 0.1356, 0.6579, 0.09916, 0.7083, 0.1356, 0.6895, 0.1965, 0.6579, 0.09916, 0.6579, 0.09916, 0.6895, 0.1965, 0.6465, 0.173, 0.6895, 0.1965, 0.6675, 0.2468, 0.6465, 0.173, 0.6078, 0.8449, 0.648, 0.8656, 0.5878, 0.9069, 0.03144, 0.2461, 0.04822, 0.3443, 0.0, 0.2962, 0.0, 0.2962, 0.04822, 0.3443, 0.01699, 0.3849, 0.04822, 0.3443, 0.06569, 0.4321, 0.01699, 0.3849, 0.6895, 0.1965, 0.7015, 0.2844, 0.6675, 0.2468, 0.7015, 0.2844, 0.6766, 0.3, 0.6675, 0.2468, 0.06569, 0.4321, 0.1073, 0.4381, 0.06977, 0.4734, 0.04822, 0.3443, 0.099, 0.3771, 0.06569, 0.4321, 0.03144, 0.2461, 0.08153, 0.2868, 0.04822, 0.3443, 0.06569, 0.4321, 0.099, 0.3771, 0.1073, 0.4381, 0.099, 0.3771, 0.1627, 0.4074, 0.1073, 0.4381, 0.04822, 0.3443, 0.08153, 0.2868, 0.099, 0.3771, 0.08153, 0.2868, 0.1529, 0.3356, 0.099, 0.3771, 0.099, 0.3771, 0.1529, 0.3356, 0.1627, 0.4074, 0.1529, 0.3356, 0.2072, 0.3435, 0.1627, 0.4074, 0.03144, 0.2461, 0.06249, 0.2022, 0.08153, 0.2868, 0.06249, 0.2022, 0.1286, 0.233, 0.08153, 0.2868, 0.08153, 0.2868, 0.1286, 0.233, 0.1529, 0.3356, 0.1286, 0.233, 0.1919, 0.261, 0.1529, 0.3356, 0.1529, 0.3356, 0.1919, 0.261, 0.2072, 0.3435, 0.1919, 0.261, 0.2492, 0.2692, 0.2072, 0.3435, 0.5361, 0.6445, 0.5233, 0.6911, 0.4801, 0.656, 0.5923, 0.5911, 0.5731, 0.6648, 0.5361, 0.6445, 0.6545, 0.5458, 0.6491, 0.6265, 0.5923, 0.5911, 0.5361, 0.6445, 0.5731, 0.6648, 0.5233, 0.6911, 0.5731, 0.6648, 0.5806, 0.7278, 0.5233, 0.6911, 0.5923, 0.5911, 0.6491, 0.6265, 0.5731, 0.6648, 0.6491, 0.6265, 0.6441, 0.7025, 0.5731, 0.6648, 0.5731, 0.6648, 0.6441, 0.7025, 0.5806, 0.7278, 0.6441, 0.7025, 0.6411, 0.7616, 0.5806, 0.7278, 0.6545, 0.5458, 0.6932, 0.6004, 0.6491, 0.6265, 0.6932, 0.6004, 0.7053, 0.683, 0.6491, 0.6265, 0.6491, 0.6265, 0.7053, 0.683, 0.6441, 0.7025, 0.7053, 0.683, 0.6957, 0.7582, 0.6441, 0.7025, 0.6441, 0.7025, 0.6957, 0.7582, 0.6411, 0.7616, 0.6957, 0.7582, 0.658, 0.8135, 0.6411, 0.7616, 0.1919, 0.261, 0.2423, 0.2092, 0.2492, 0.2692, 0.1286, 0.233, 0.1744, 0.182, 0.1919, 0.261, 0.06249, 0.2022, 0.1168, 0.1447, 0.1286, 0.233, 0.1919, 0.261, 0.1744, 0.182, 0.2423, 0.2092, 0.1744, 0.182, 0.2404, 0.1589, 0.2423, 0.2092, 0.1286, 0.233, 0.1168, 0.1447, 0.1744, 0.182, 0.1168, 0.1447, 0.1706, 0.1172, 0.1744, 0.182, 0.1744, 0.182, 0.1706, 0.1172, 0.2404, 0.1589, 0.1706, 0.1172, 0.2368, 0.09875, 0.2404, 0.1589, 0.06249, 0.2022, 0.06682, 0.1244, 0.1168, 0.1447, 0.06682, 0.1244, 0.1194, 0.0799, 0.1168, 0.1447, 0.1168, 0.1447, 0.1194, 0.0799, 0.1706, 0.1172, 0.1194, 0.0799, 0.182, 0.04776, 0.1706, 0.1172, 0.1706, 0.1172, 0.182, 0.04776, 0.2368, 0.09875, 0.182, 0.04776, 0.2461, 0.03133, 0.2368, 0.09875])
me_snowball.materials.append(mat_material_001)
me_snowball.use_remesh_preserve_volume = False
me_snowball.use_remesh_preserve_attributes = False
me_snowball.use_mirror_vertex_groups = False
me_snowball.update()

# ---- objects
ob_snowball = bpy.data.objects.new('Snowball', me_snowball)
ob_lamp = bpy.data.objects.new('Lamp', light_lamp)
ob_camera = bpy.data.objects.new('Camera', cam_camera)

# ---- transforms, parenting, visibility, modifiers, constraints
ob_snowball.location = (-2.98e-08, 8.882e-16, 0.0)
ob_snowball.rotation_euler = (1.504e-08, -0.4525, -6.533e-08)
ob_snowball.lineart.crease_threshold = 0.0
ob_lamp.location = (4.076, 1.005, 5.904)
ob_lamp.rotation_euler = (0.6503, 0.05522, 1.866)
ob_lamp.lock_rotations_4d = False
ob_lamp.empty_display_type = 'ARROWS'
ob_lamp.color = (0.0, 0.0, 0.0, 0.0)
ob_lamp.lineart.crease_threshold = 0.0
ob_camera.location = (7.481, -6.508, 5.344)
ob_camera.rotation_euler = (1.109, 0.01082, 0.8149)
ob_camera.lock_rotations_4d = False
ob_camera.empty_display_type = 'ARROWS'
ob_camera.color = (0.0, 0.0, 0.0, 0.0)
ob_camera.display_type = 'WIRE'
ob_camera.lineart.crease_threshold = 0.0

# ---- collection membership
col_collection_1.objects.link(ob_snowball)
col_collection_1.objects.link(ob_lamp)
col_collection_1.objects.link(ob_camera)

# ---- scene / render settings (as saved in the file)
scene.camera = ob_camera
scene.frame_start = 1; scene.frame_end = 250; scene.frame_set(1)
scene.render.engine = 'BLENDER_EEVEE_NEXT'
scene.render.resolution_percentage = 50
scene.render.dither_intensity = 0.0
scene.cycles.use_denoising = False
scene.cycles.samples = 128
scene.cycles.sampling_pattern = 'TABULATED_SOBOL'
scene.cycles.light_sampling_threshold = 0.0
scene.cycles.use_adaptive_sampling = False
scene.cycles.use_light_tree = False
scene.cycles.blur_glossy = 0.0
scene.cycles.sample_clamp_indirect = 0.0
scene.view_settings.view_transform = 'Standard'
bpy.context.view_layer.update()
